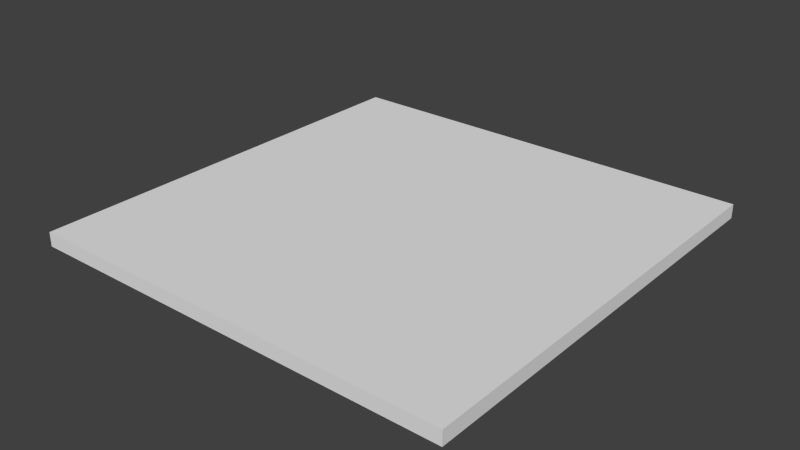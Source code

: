 # Source: path_BOTTOM.blend  (saved by Blender 2.74.0; exported with 4.5.12 LTS)
import bpy
from mathutils import Matrix  # noqa: F401  (used for matrix-valued properties, if any)

bpy.ops.wm.read_factory_settings(use_empty=True)
scene = bpy.context.scene
scene.name = 'Scene'

# ---- collections
col_collection_1 = bpy.data.collections.new('Collection 1'); scene.collection.children.link(col_collection_1)

# ---- materials (node trees are filled in below, after node groups)
mat_material = bpy.data.materials.new('Material')
mat_material.alpha_threshold = 0.0
mat_material.use_transparent_shadow = False
mat_material.roughness = 0.5
mat_material.line_color = (0.0, 0.0, 0.0, 1.0)

# ---- material node trees

# ---- world
world_world = bpy.data.worlds.new('World'); scene.world = world_world
world_world.color = (0.05088, 0.05088, 0.05088)
world_world.use_sun_shadow = False
world_world.sun_shadow_jitter_overblur = 0.0
world_world.cycles.sampling_method = 'MANUAL'
world_world.cycles.sample_map_resolution = 256

# ---- meshes
me_cube_016 = bpy.data.meshes.new('Cube.016')
me_cube_016.from_pydata([(2.381e-05, 1.0, 9.688e-06), (2.369e-05, 1.967e-05, 9.688e-06), (-1.0, 1.997e-05, 9.688e-06), (-1.0, 1.0, 9.688e-06), (2.429e-05, 1.0, -0.03271), (2.31e-05, 1.907e-05, -0.03271), (-1.0, 2.009e-05, -0.03271), (-1.0, 1.0, -0.03271)], [], [(0, 3, 2, 1), (0, 1, 5, 4), (1, 2, 6, 5), (2, 3, 7, 6), (4, 7, 3, 0), (4, 5, 6, 7)])
_uv = me_cube_016.uv_layers.new(name='UVMap')
_uv.uv.foreach_set('vector', [0.0, 0.5, -0.5, 0.5, -0.5, 1.0, 0.0, 1.0, 0.5, 0.4998, 0.0, 0.4998, -2.384e-07, 0.5162, 0.5, 0.5162, 0.0, 0.4998, -0.5, 0.4998, -0.5, 0.5162, -4.768e-07, 0.5162, 1.192e-07, 0.4998, 0.5, 0.4998, 0.5, 0.5162, 2.384e-07, 0.5162, 2.384e-07, 0.5162, -0.5, 0.5162, -0.5, 0.4998, 0.0, 0.4998, 1.0, 1.192e-07, 1.0, 1.0, -4.768e-07, 1.0, 0.0, -3.576e-07])
me_cube_016.materials.append(mat_material)
me_cube_016.use_remesh_preserve_volume = False
me_cube_016.use_remesh_preserve_attributes = False
me_cube_016.use_mirror_vertex_groups = False
me_cube_016.update()

# ---- objects
ob_cube_016 = bpy.data.objects.new('Cube.016', me_cube_016)

# ---- transforms, parenting, visibility, modifiers, constraints
ob_cube_016.location = (0.0, 0.0, 0.0)
ob_cube_016.rotation_euler = (-0.0, -3.142, -1.571)
ob_cube_016.lock_rotations_4d = False
ob_cube_016.empty_display_type = 'ARROWS'
ob_cube_016.lineart.crease_threshold = 0.0

# ---- collection membership
col_collection_1.objects.link(ob_cube_016)

# ---- scene / render settings (as saved in the file)
scene.frame_start = 1; scene.frame_end = 250; scene.frame_set(0)
scene.render.engine = 'BLENDER_EEVEE_NEXT'
scene.render.resolution_percentage = 50
scene.render.dither_intensity = 0.0
scene.cycles.use_denoising = False
scene.cycles.samples = 10
scene.cycles.sampling_pattern = 'TABULATED_SOBOL'
scene.cycles.light_sampling_threshold = 0.0
scene.cycles.use_adaptive_sampling = False
scene.cycles.use_light_tree = False
scene.cycles.blur_glossy = 0.0
scene.cycles.pixel_filter_type = 'GAUSSIAN'
scene.cycles.sample_clamp_indirect = 0.0
scene.view_settings.view_transform = 'Standard'
bpy.context.view_layer.update()

# ---- added for rendering (the .blend has no active camera and no usable light): camera, sun
cam_auto = bpy.data.cameras.new('AutoCamera')
cam_auto.lens = 50.0
cam_auto.sensor_width = 36.0
cam_auto.clip_end = 1000.0
ob_auto_camera = bpy.data.objects.new('AutoCamera', cam_auto)
scene.collection.objects.link(ob_auto_camera)
ob_auto_camera.location = (1.80884, -2.07056, 1.0634)
ob_auto_camera.rotation_euler = (1.09748, -7.21219e-08, 0.694738)
scene.camera = ob_auto_camera
light_auto_sun = bpy.data.lights.new('AutoSun', 'SUN')
light_auto_sun.energy = 3.0
light_auto_sun.angle = 0.0523599
ob_auto_sun = bpy.data.objects.new('AutoSun', light_auto_sun)
scene.collection.objects.link(ob_auto_sun)
ob_auto_sun.rotation_euler = (0.872665, 0.174533, 0.523599)
bpy.context.view_layer.update()
